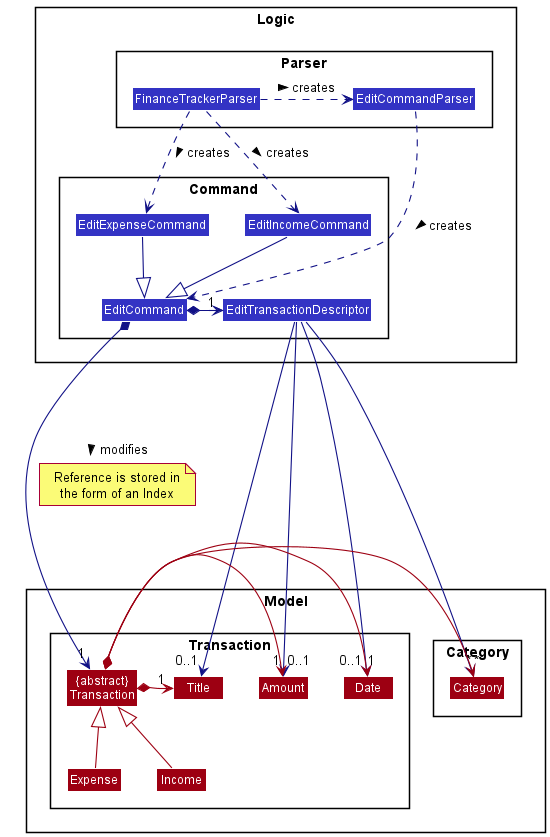

The diagram above was rendered by PlantUML. Its source (embedded in the PNG):
@startuml
!include style.puml
skinparam arrowThickness 1.1
skinparam arrowColor LOGIC_COLOR_T4
skinparam classBackgroundColor LOGIC_COLOR

package Logic {

package Parser {
Class FinanceTrackerParser
Class EditCommandParser
}

package Command {
Class EditCommand
Class EditExpenseCommand
Class EditIncomeCommand
Class EditTransactionDescriptor
}
}


package Model {

package Transaction {
Class Expense MODEL_COLOR
Class Income MODEL_COLOR
Class "{abstract}\nTransaction" as Transaction MODEL_COLOR
Class Title MODEL_COLOR
Class Amount MODEL_COLOR
Class Date MODEL_COLOR
}
package Category {
Class Category MODEL_COLOR
}
}

FinanceTrackerParser .> EditCommandParser: creates >
EditCommandParser .> EditCommand: creates >

FinanceTrackerParser ..> EditExpenseCommand: creates >
FinanceTrackerParser ..> EditIncomeCommand: creates >

EditExpenseCommand --|> EditCommand
EditIncomeCommand --|> EditCommand
EditCommand *-> "1" EditTransactionDescriptor
EditCommand *----> "1" Transaction: modifies >

note bottom on link: Reference is stored in\nthe form of an Index

EditTransactionDescriptor --> "0..1" Title
EditTransactionDescriptor --> "0..1" Amount
EditTransactionDescriptor --> "0..1" Date
EditTransactionDescriptor --> "*" Category

Expense -up-|> Transaction MODEL_COLOR
Income -up-|> Transaction MODEL_COLOR
Transaction *-> "1" Title MODEL_COLOR
Transaction *-> "1" Amount MODEL_COLOR
Transaction *-> "1" Date MODEL_COLOR
Transaction *-> "*" Category MODEL_COLOR

@enduml